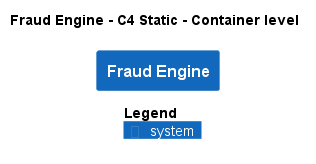

The diagram above was rendered by PlantUML. Its source (embedded in the PNG):
@startuml
!pragma layout smetana
!include ..\..\.c4s\C4_Container.puml

AddElementTag("state:new", $bgColor=green, $fontColor=#ffffff, $borderColor=green, $shadowing="False")
AddElementTag("state:changed", $bgColor=orange, $fontColor=#ffffff, $borderColor=orange, $shadowing="False")
AddElementTag("state:removed", $bgColor=red, $fontColor=#ffffff, $borderColor=red, $shadowing="False")

AddRelTag("state:new", $textColor=green, $lineColor=green)
AddRelTag("state:changed", $textColor=orange, $lineColor=orange)
AddRelTag("state:removed", $textColor=red, $lineColor=red)

SHOW_PERSON_PORTRAIT()
LAYOUT_TOP_DOWN()

skinparam linetype polyline

title Fraud Engine - C4 Static - Container level

System(ECommercePlatform.SoftwareSystems.FraudEngine, "Fraud Engine", "")



SHOW_LEGEND()
@enduml